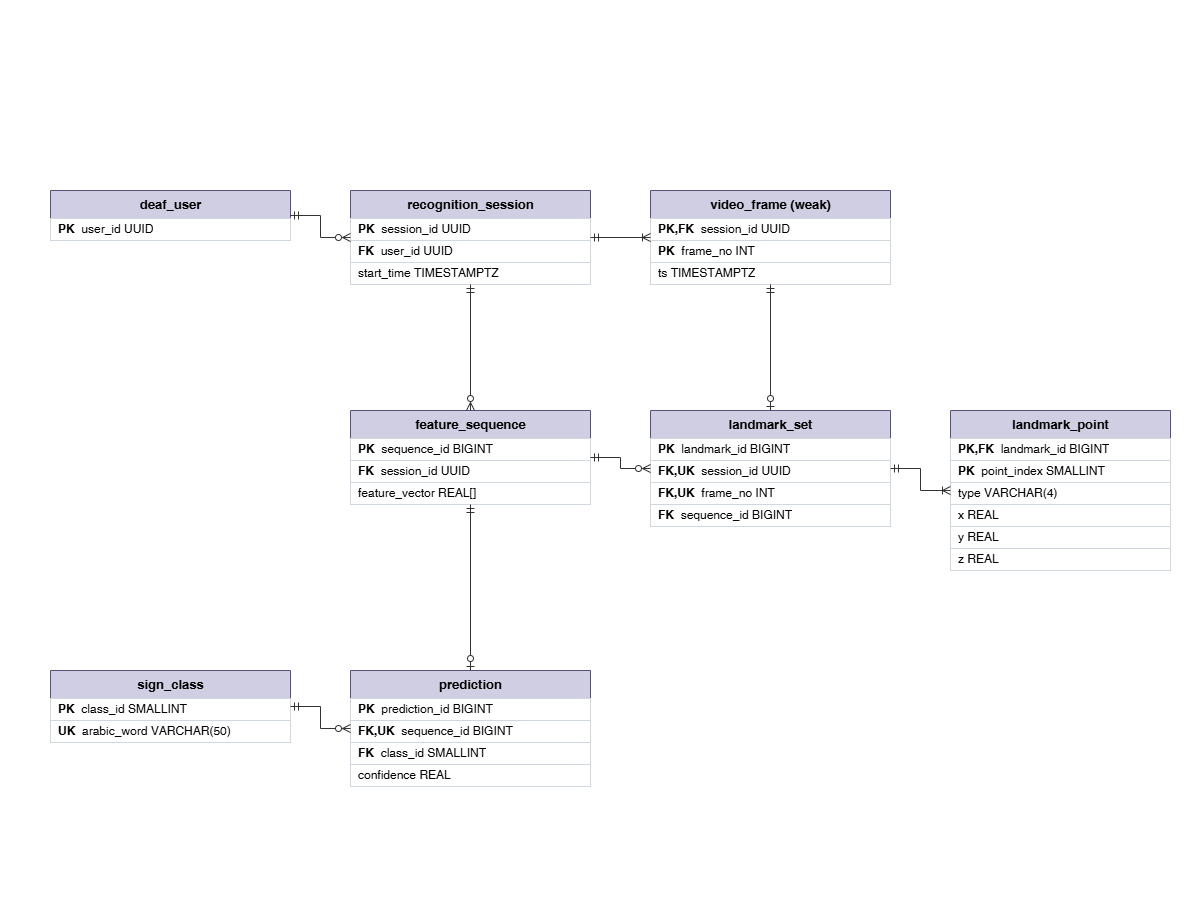

The diagram above was exported from draw.io. Its source (the exported page's mxGraphModel, read from the mxfile embedded in the PNG):
<mxGraphModel dx="3136" dy="2039" grid="1" gridSize="10" guides="1" tooltips="1" connect="1" arrows="1" fold="1" page="1" pageScale="1" pageWidth="200" pageHeight="300" math="0" shadow="0">
  <root>
    <mxCell id="0" />
    <mxCell id="1" parent="0" />
    <mxCell id="c3" parent="1" style="swimlane;fontStyle=1;childLayout=stackLayout;horizontal=1;startSize=28;horizontalStack=0;resizeParent=1;resizeParentMax=0;resizeLast=0;collapsible=0;marginBottom=0;html=1;fillColor=#d0cee2;strokeColor=#56517e;fontSize=13;" value="deaf_user" vertex="1">
      <mxGeometry height="50" width="240" x="250" y="190" as="geometry" />
    </mxCell>
    <mxCell id="c4" parent="c3" style="text;html=1;strokeColor=#d0d7de;fillColor=#ffffff;align=left;verticalAlign=middle;spacingLeft=6;overflow=hidden;fontSize=12;" value="&lt;b&gt;PK&lt;/b&gt;&amp;nbsp;&amp;nbsp;user_id UUID" vertex="1">
      <mxGeometry height="22" width="240" y="28" as="geometry" />
    </mxCell>
    <mxCell id="c5" parent="1" style="swimlane;fontStyle=1;childLayout=stackLayout;horizontal=1;startSize=28;horizontalStack=0;resizeParent=1;resizeParentMax=0;resizeLast=0;collapsible=0;marginBottom=0;html=1;fillColor=#d0cee2;strokeColor=#56517e;fontSize=13;" value="recognition_session" vertex="1">
      <mxGeometry height="94" width="240" x="550" y="190" as="geometry" />
    </mxCell>
    <mxCell id="c6" parent="c5" style="text;html=1;strokeColor=#d0d7de;fillColor=#ffffff;align=left;verticalAlign=middle;spacingLeft=6;overflow=hidden;fontSize=12;" value="&lt;b&gt;PK&lt;/b&gt;&amp;nbsp;&amp;nbsp;session_id UUID" vertex="1">
      <mxGeometry height="22" width="240" y="28" as="geometry" />
    </mxCell>
    <mxCell id="c7" parent="c5" style="text;html=1;strokeColor=#d0d7de;fillColor=#ffffff;align=left;verticalAlign=middle;spacingLeft=6;overflow=hidden;fontSize=12;" value="&lt;b&gt;FK&lt;/b&gt;&amp;nbsp;&amp;nbsp;user_id UUID" vertex="1">
      <mxGeometry height="22" width="240" y="50" as="geometry" />
    </mxCell>
    <mxCell id="c8" parent="c5" style="text;html=1;strokeColor=#d0d7de;fillColor=#ffffff;align=left;verticalAlign=middle;spacingLeft=6;overflow=hidden;fontSize=12;" value="start_time TIMESTAMPTZ" vertex="1">
      <mxGeometry height="22" width="240" y="72" as="geometry" />
    </mxCell>
    <mxCell id="c9" parent="1" style="swimlane;fontStyle=1;childLayout=stackLayout;horizontal=1;startSize=28;horizontalStack=0;resizeParent=1;resizeParentMax=0;resizeLast=0;collapsible=0;marginBottom=0;html=1;fillColor=#d0cee2;strokeColor=#56517e;fontSize=13;" value="video_frame (weak)" vertex="1">
      <mxGeometry height="94" width="240" x="850" y="190" as="geometry" />
    </mxCell>
    <mxCell id="c10" parent="c9" style="text;html=1;strokeColor=#d0d7de;fillColor=#ffffff;align=left;verticalAlign=middle;spacingLeft=6;overflow=hidden;fontSize=12;" value="&lt;b&gt;PK,FK&lt;/b&gt;&amp;nbsp;&amp;nbsp;session_id UUID" vertex="1">
      <mxGeometry height="22" width="240" y="28" as="geometry" />
    </mxCell>
    <mxCell id="c11" parent="c9" style="text;html=1;strokeColor=#d0d7de;fillColor=#ffffff;align=left;verticalAlign=middle;spacingLeft=6;overflow=hidden;fontSize=12;" value="&lt;b&gt;PK&lt;/b&gt;&amp;nbsp;&amp;nbsp;frame_no INT" vertex="1">
      <mxGeometry height="22" width="240" y="50" as="geometry" />
    </mxCell>
    <mxCell id="c12" parent="c9" style="text;html=1;strokeColor=#d0d7de;fillColor=#ffffff;align=left;verticalAlign=middle;spacingLeft=6;overflow=hidden;fontSize=12;" value="ts TIMESTAMPTZ" vertex="1">
      <mxGeometry height="22" width="240" y="72" as="geometry" />
    </mxCell>
    <mxCell id="c13" parent="1" style="swimlane;fontStyle=1;childLayout=stackLayout;horizontal=1;startSize=28;horizontalStack=0;resizeParent=1;resizeParentMax=0;resizeLast=0;collapsible=0;marginBottom=0;html=1;fillColor=#d0cee2;strokeColor=#56517e;fontSize=13;" value="feature_sequence" vertex="1">
      <mxGeometry height="94" width="240" x="550" y="410" as="geometry" />
    </mxCell>
    <mxCell id="c14" parent="c13" style="text;html=1;strokeColor=#d0d7de;fillColor=#ffffff;align=left;verticalAlign=middle;spacingLeft=6;overflow=hidden;fontSize=12;" value="&lt;b&gt;PK&lt;/b&gt;&amp;nbsp;&amp;nbsp;sequence_id BIGINT" vertex="1">
      <mxGeometry height="22" width="240" y="28" as="geometry" />
    </mxCell>
    <mxCell id="c15" parent="c13" style="text;html=1;strokeColor=#d0d7de;fillColor=#ffffff;align=left;verticalAlign=middle;spacingLeft=6;overflow=hidden;fontSize=12;" value="&lt;b&gt;FK&lt;/b&gt;&amp;nbsp;&amp;nbsp;session_id UUID" vertex="1">
      <mxGeometry height="22" width="240" y="50" as="geometry" />
    </mxCell>
    <mxCell id="c16" parent="c13" style="text;html=1;strokeColor=#d0d7de;fillColor=#ffffff;align=left;verticalAlign=middle;spacingLeft=6;overflow=hidden;fontSize=12;" value="feature_vector REAL[]" vertex="1">
      <mxGeometry height="22" width="240" y="72" as="geometry" />
    </mxCell>
    <mxCell id="c17" parent="1" style="swimlane;fontStyle=1;childLayout=stackLayout;horizontal=1;startSize=28;horizontalStack=0;resizeParent=1;resizeParentMax=0;resizeLast=0;collapsible=0;marginBottom=0;html=1;fillColor=#d0cee2;strokeColor=#56517e;fontSize=13;" value="landmark_set" vertex="1">
      <mxGeometry height="116" width="240" x="850" y="410" as="geometry" />
    </mxCell>
    <mxCell id="c18" parent="c17" style="text;html=1;strokeColor=#d0d7de;fillColor=#ffffff;align=left;verticalAlign=middle;spacingLeft=6;overflow=hidden;fontSize=12;" value="&lt;b&gt;PK&lt;/b&gt;&amp;nbsp;&amp;nbsp;landmark_id BIGINT" vertex="1">
      <mxGeometry height="22" width="240" y="28" as="geometry" />
    </mxCell>
    <mxCell id="c19" parent="c17" style="text;html=1;strokeColor=#d0d7de;fillColor=#ffffff;align=left;verticalAlign=middle;spacingLeft=6;overflow=hidden;fontSize=12;" value="&lt;b&gt;FK,UK&lt;/b&gt;&amp;nbsp;&amp;nbsp;session_id UUID" vertex="1">
      <mxGeometry height="22" width="240" y="50" as="geometry" />
    </mxCell>
    <mxCell id="c20" parent="c17" style="text;html=1;strokeColor=#d0d7de;fillColor=#ffffff;align=left;verticalAlign=middle;spacingLeft=6;overflow=hidden;fontSize=12;" value="&lt;b&gt;FK,UK&lt;/b&gt;&amp;nbsp;&amp;nbsp;frame_no INT" vertex="1">
      <mxGeometry height="22" width="240" y="72" as="geometry" />
    </mxCell>
    <mxCell id="c21" parent="c17" style="text;html=1;strokeColor=#d0d7de;fillColor=#ffffff;align=left;verticalAlign=middle;spacingLeft=6;overflow=hidden;fontSize=12;" value="&lt;b&gt;FK&lt;/b&gt;&amp;nbsp;&amp;nbsp;sequence_id BIGINT" vertex="1">
      <mxGeometry height="22" width="240" y="94" as="geometry" />
    </mxCell>
    <mxCell id="c22" parent="1" style="swimlane;fontStyle=1;childLayout=stackLayout;horizontal=1;startSize=28;horizontalStack=0;resizeParent=1;resizeParentMax=0;resizeLast=0;collapsible=0;marginBottom=0;html=1;fillColor=#d0cee2;strokeColor=#56517e;fontSize=13;" value="landmark_point" vertex="1">
      <mxGeometry height="160" width="220" x="1150" y="410" as="geometry" />
    </mxCell>
    <mxCell id="c23" parent="c22" style="text;html=1;strokeColor=#d0d7de;fillColor=#ffffff;align=left;verticalAlign=middle;spacingLeft=6;overflow=hidden;fontSize=12;" value="&lt;b&gt;PK,FK&lt;/b&gt;&amp;nbsp;&amp;nbsp;landmark_id BIGINT" vertex="1">
      <mxGeometry height="22" width="220" y="28" as="geometry" />
    </mxCell>
    <mxCell id="c24" parent="c22" style="text;html=1;strokeColor=#d0d7de;fillColor=#ffffff;align=left;verticalAlign=middle;spacingLeft=6;overflow=hidden;fontSize=12;" value="&lt;b&gt;PK&lt;/b&gt;&amp;nbsp;&amp;nbsp;point_index SMALLINT" vertex="1">
      <mxGeometry height="22" width="220" y="50" as="geometry" />
    </mxCell>
    <mxCell id="c25" parent="c22" style="text;html=1;strokeColor=#d0d7de;fillColor=#ffffff;align=left;verticalAlign=middle;spacingLeft=6;overflow=hidden;fontSize=12;" value="type VARCHAR(4)" vertex="1">
      <mxGeometry height="22" width="220" y="72" as="geometry" />
    </mxCell>
    <mxCell id="c26" parent="c22" style="text;html=1;strokeColor=#d0d7de;fillColor=#ffffff;align=left;verticalAlign=middle;spacingLeft=6;overflow=hidden;fontSize=12;" value="x REAL" vertex="1">
      <mxGeometry height="22" width="220" y="94" as="geometry" />
    </mxCell>
    <mxCell id="c27" parent="c22" style="text;html=1;strokeColor=#d0d7de;fillColor=#ffffff;align=left;verticalAlign=middle;spacingLeft=6;overflow=hidden;fontSize=12;" value="y REAL" vertex="1">
      <mxGeometry height="22" width="220" y="116" as="geometry" />
    </mxCell>
    <mxCell id="c28" parent="c22" style="text;html=1;strokeColor=#d0d7de;fillColor=#ffffff;align=left;verticalAlign=middle;spacingLeft=6;overflow=hidden;fontSize=12;" value="z REAL" vertex="1">
      <mxGeometry height="22" width="220" y="138" as="geometry" />
    </mxCell>
    <mxCell id="c29" parent="1" style="swimlane;fontStyle=1;childLayout=stackLayout;horizontal=1;startSize=28;horizontalStack=0;resizeParent=1;resizeParentMax=0;resizeLast=0;collapsible=0;marginBottom=0;html=1;fillColor=#d0cee2;strokeColor=#56517e;fontSize=13;" value="sign_class" vertex="1">
      <mxGeometry height="72" width="240" x="250" y="670" as="geometry" />
    </mxCell>
    <mxCell id="c30" parent="c29" style="text;html=1;strokeColor=#d0d7de;fillColor=#ffffff;align=left;verticalAlign=middle;spacingLeft=6;overflow=hidden;fontSize=12;" value="&lt;b&gt;PK&lt;/b&gt;&amp;nbsp;&amp;nbsp;class_id SMALLINT" vertex="1">
      <mxGeometry height="22" width="240" y="28" as="geometry" />
    </mxCell>
    <mxCell id="c31" parent="c29" style="text;html=1;strokeColor=#d0d7de;fillColor=#ffffff;align=left;verticalAlign=middle;spacingLeft=6;overflow=hidden;fontSize=12;" value="&lt;b&gt;UK&lt;/b&gt;&amp;nbsp;&amp;nbsp;arabic_word VARCHAR(50)" vertex="1">
      <mxGeometry height="22" width="240" y="50" as="geometry" />
    </mxCell>
    <mxCell id="c32" parent="1" style="swimlane;fontStyle=1;childLayout=stackLayout;horizontal=1;startSize=28;horizontalStack=0;resizeParent=1;resizeParentMax=0;resizeLast=0;collapsible=0;marginBottom=0;html=1;fillColor=#d0cee2;strokeColor=#56517e;fontSize=13;" value="prediction" vertex="1">
      <mxGeometry height="116" width="240" x="550" y="670" as="geometry" />
    </mxCell>
    <mxCell id="c33" parent="c32" style="text;html=1;strokeColor=#d0d7de;fillColor=#ffffff;align=left;verticalAlign=middle;spacingLeft=6;overflow=hidden;fontSize=12;" value="&lt;b&gt;PK&lt;/b&gt;&amp;nbsp;&amp;nbsp;prediction_id BIGINT" vertex="1">
      <mxGeometry height="22" width="240" y="28" as="geometry" />
    </mxCell>
    <mxCell id="c34" parent="c32" style="text;html=1;strokeColor=#d0d7de;fillColor=#ffffff;align=left;verticalAlign=middle;spacingLeft=6;overflow=hidden;fontSize=12;" value="&lt;b&gt;FK,UK&lt;/b&gt;&amp;nbsp;&amp;nbsp;sequence_id BIGINT" vertex="1">
      <mxGeometry height="22" width="240" y="50" as="geometry" />
    </mxCell>
    <mxCell id="c35" parent="c32" style="text;html=1;strokeColor=#d0d7de;fillColor=#ffffff;align=left;verticalAlign=middle;spacingLeft=6;overflow=hidden;fontSize=12;" value="&lt;b&gt;FK&lt;/b&gt;&amp;nbsp;&amp;nbsp;class_id SMALLINT" vertex="1">
      <mxGeometry height="22" width="240" y="72" as="geometry" />
    </mxCell>
    <mxCell id="c36" parent="c32" style="text;html=1;strokeColor=#d0d7de;fillColor=#ffffff;align=left;verticalAlign=middle;spacingLeft=6;overflow=hidden;fontSize=12;" value="confidence REAL" vertex="1">
      <mxGeometry height="22" width="240" y="94" as="geometry" />
    </mxCell>
    <mxCell id="c37" edge="1" parent="1" source="c3" style="html=1;rounded=0;edgeStyle=orthogonalEdgeStyle;strokeColor=#333333;startArrow=ERmandOne;endArrow=ERzeroToMany;startFill=0;endFill=0;" target="c5" value="">
      <mxGeometry relative="1" as="geometry" />
    </mxCell>
    <mxCell id="c38" edge="1" parent="1" source="c5" style="html=1;rounded=0;edgeStyle=orthogonalEdgeStyle;strokeColor=#333333;startArrow=ERmandOne;endArrow=ERoneToMany;startFill=0;endFill=0;" target="c9" value="">
      <mxGeometry relative="1" as="geometry" />
    </mxCell>
    <mxCell id="c39" edge="1" parent="1" source="c5" style="html=1;rounded=0;edgeStyle=orthogonalEdgeStyle;strokeColor=#333333;startArrow=ERmandOne;endArrow=ERzeroToMany;startFill=0;endFill=0;" target="c13" value="">
      <mxGeometry relative="1" as="geometry" />
    </mxCell>
    <mxCell id="c40" edge="1" parent="1" source="c9" style="html=1;rounded=0;edgeStyle=orthogonalEdgeStyle;strokeColor=#333333;startArrow=ERmandOne;endArrow=ERzeroToOne;startFill=0;endFill=0;" target="c17" value="">
      <mxGeometry relative="1" as="geometry" />
    </mxCell>
    <mxCell id="c41" edge="1" parent="1" source="c13" style="html=1;rounded=0;edgeStyle=orthogonalEdgeStyle;strokeColor=#333333;startArrow=ERmandOne;endArrow=ERzeroToMany;startFill=0;endFill=0;" target="c17" value="">
      <mxGeometry relative="1" as="geometry" />
    </mxCell>
    <mxCell id="c42" edge="1" parent="1" source="c17" style="html=1;rounded=0;edgeStyle=orthogonalEdgeStyle;strokeColor=#333333;startArrow=ERmandOne;endArrow=ERoneToMany;startFill=0;endFill=0;" target="c22" value="">
      <mxGeometry relative="1" as="geometry" />
    </mxCell>
    <mxCell id="c43" edge="1" parent="1" source="c13" style="html=1;rounded=0;edgeStyle=orthogonalEdgeStyle;strokeColor=#333333;startArrow=ERmandOne;endArrow=ERzeroToOne;startFill=0;endFill=0;" target="c32" value="">
      <mxGeometry relative="1" as="geometry" />
    </mxCell>
    <mxCell id="c44" edge="1" parent="1" source="c29" style="html=1;rounded=0;edgeStyle=orthogonalEdgeStyle;strokeColor=#333333;startArrow=ERmandOne;endArrow=ERzeroToMany;startFill=0;endFill=0;" target="c32" value="">
      <mxGeometry relative="1" as="geometry" />
    </mxCell>
  </root>
</mxGraphModel>